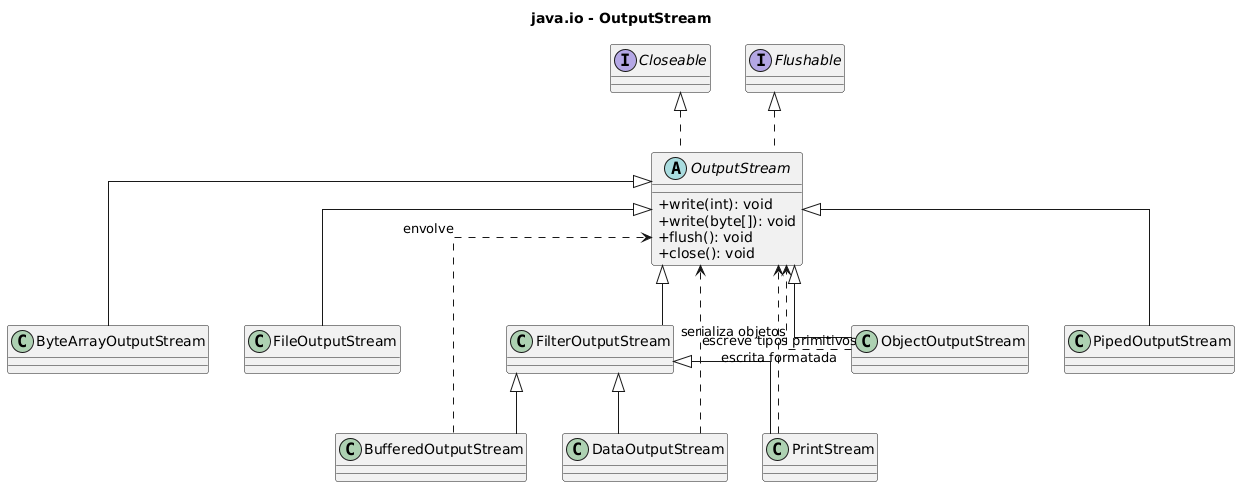

The diagram above was rendered by PlantUML. Its source (embedded in the PNG):
@startuml
title java.io - OutputStream

skinparam classAttributeIconSize 0
skinparam linetype ortho

interface Closeable
interface Flushable

abstract class OutputStream {
  +write(int): void
  +write(byte[]): void
  +flush(): void
  +close(): void
}

class ByteArrayOutputStream
class FileOutputStream
class FilterOutputStream
class BufferedOutputStream
class DataOutputStream
class PrintStream
class ObjectOutputStream
class PipedOutputStream

Closeable <|.. OutputStream
Flushable <|.. OutputStream

OutputStream <|-- ByteArrayOutputStream
OutputStream <|-- FileOutputStream
OutputStream <|-- FilterOutputStream
OutputStream <|-- ObjectOutputStream
OutputStream <|-- PipedOutputStream

FilterOutputStream <|-- BufferedOutputStream
FilterOutputStream <|-- DataOutputStream
FilterOutputStream <|-- PrintStream

BufferedOutputStream ..> OutputStream : envolve
DataOutputStream ..> OutputStream : escreve tipos primitivos
PrintStream ..> OutputStream : escrita formatada
ObjectOutputStream ..> OutputStream : serializa objetos

@enduml